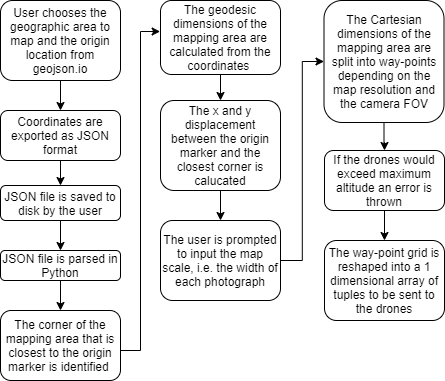

The diagram above was exported from draw.io. Its source (the exported page's mxGraphModel, read from the mxfile embedded in the PNG):
<mxGraphModel dx="976" dy="588" grid="1" gridSize="10" guides="1" tooltips="1" connect="1" arrows="1" fold="1" page="1" pageScale="1" pageWidth="827" pageHeight="1169" math="0" shadow="0">
  <root>
    <mxCell id="WIyWlLk6GJQsqaUBKTNV-0" />
    <mxCell id="WIyWlLk6GJQsqaUBKTNV-1" parent="WIyWlLk6GJQsqaUBKTNV-0" />
    <mxCell id="fS-ynWCsagPW3UtlBj-9-0" style="edgeStyle=orthogonalEdgeStyle;rounded=0;orthogonalLoop=1;jettySize=auto;html=1;exitX=0.5;exitY=1;exitDx=0;exitDy=0;entryX=0.5;entryY=0;entryDx=0;entryDy=0;" parent="WIyWlLk6GJQsqaUBKTNV-1" source="WIyWlLk6GJQsqaUBKTNV-3" target="WIyWlLk6GJQsqaUBKTNV-7" edge="1">
      <mxGeometry relative="1" as="geometry" />
    </mxCell>
    <mxCell id="WIyWlLk6GJQsqaUBKTNV-3" value="User chooses the geographic area to map and the origin location from geojson.io" style="rounded=1;whiteSpace=wrap;html=1;fontSize=12;glass=0;strokeWidth=1;shadow=0;" parent="WIyWlLk6GJQsqaUBKTNV-1" vertex="1">
      <mxGeometry x="30" y="20" width="120" height="80" as="geometry" />
    </mxCell>
    <mxCell id="fS-ynWCsagPW3UtlBj-9-2" value="" style="edgeStyle=orthogonalEdgeStyle;rounded=0;orthogonalLoop=1;jettySize=auto;html=1;" parent="WIyWlLk6GJQsqaUBKTNV-1" source="WIyWlLk6GJQsqaUBKTNV-7" target="fS-ynWCsagPW3UtlBj-9-1" edge="1">
      <mxGeometry relative="1" as="geometry" />
    </mxCell>
    <mxCell id="WIyWlLk6GJQsqaUBKTNV-7" value="Coordinates are exported as JSON format" style="rounded=1;whiteSpace=wrap;html=1;fontSize=12;glass=0;strokeWidth=1;shadow=0;" parent="WIyWlLk6GJQsqaUBKTNV-1" vertex="1">
      <mxGeometry x="30" y="130" width="120" height="50" as="geometry" />
    </mxCell>
    <mxCell id="fS-ynWCsagPW3UtlBj-9-14" style="edgeStyle=orthogonalEdgeStyle;rounded=0;orthogonalLoop=1;jettySize=auto;html=1;exitX=0.5;exitY=1;exitDx=0;exitDy=0;entryX=0.5;entryY=0;entryDx=0;entryDy=0;" parent="WIyWlLk6GJQsqaUBKTNV-1" source="fS-ynWCsagPW3UtlBj-9-1" target="WIyWlLk6GJQsqaUBKTNV-12" edge="1">
      <mxGeometry relative="1" as="geometry" />
    </mxCell>
    <mxCell id="fS-ynWCsagPW3UtlBj-9-1" value="JSON file is saved to disk by the user" style="rounded=1;whiteSpace=wrap;html=1;fontSize=12;glass=0;strokeWidth=1;shadow=0;" parent="WIyWlLk6GJQsqaUBKTNV-1" vertex="1">
      <mxGeometry x="30" y="205" width="120" height="35" as="geometry" />
    </mxCell>
    <mxCell id="fS-ynWCsagPW3UtlBj-9-22" style="edgeStyle=orthogonalEdgeStyle;rounded=0;orthogonalLoop=1;jettySize=auto;html=1;exitX=0.5;exitY=1;exitDx=0;exitDy=0;entryX=0.5;entryY=0;entryDx=0;entryDy=0;" parent="WIyWlLk6GJQsqaUBKTNV-1" source="WIyWlLk6GJQsqaUBKTNV-12" target="fS-ynWCsagPW3UtlBj-9-4" edge="1">
      <mxGeometry relative="1" as="geometry" />
    </mxCell>
    <mxCell id="WIyWlLk6GJQsqaUBKTNV-12" value="JSON file is parsed in Python" style="rounded=1;whiteSpace=wrap;html=1;fontSize=12;glass=0;strokeWidth=1;shadow=0;" parent="WIyWlLk6GJQsqaUBKTNV-1" vertex="1">
      <mxGeometry x="30" y="270" width="120" height="30" as="geometry" />
    </mxCell>
    <mxCell id="fS-ynWCsagPW3UtlBj-9-4" value="The corner of the mapping area that is closest to the origin marker is identified&amp;nbsp;" style="rounded=1;whiteSpace=wrap;html=1;fontSize=12;glass=0;strokeWidth=1;shadow=0;" parent="WIyWlLk6GJQsqaUBKTNV-1" vertex="1">
      <mxGeometry x="30" y="330" width="120" height="70" as="geometry" />
    </mxCell>
    <mxCell id="fS-ynWCsagPW3UtlBj-9-46" style="edgeStyle=orthogonalEdgeStyle;rounded=0;orthogonalLoop=1;jettySize=auto;html=1;entryX=-0.003;entryY=0.419;entryDx=0;entryDy=0;entryPerimeter=0;" parent="WIyWlLk6GJQsqaUBKTNV-1" target="fS-ynWCsagPW3UtlBj-9-8" edge="1">
      <mxGeometry relative="1" as="geometry">
        <mxPoint x="150" y="370" as="sourcePoint" />
        <Array as="points">
          <mxPoint x="150" y="370" />
          <mxPoint x="170" y="370" />
          <mxPoint x="170" y="51" />
        </Array>
      </mxGeometry>
    </mxCell>
    <mxCell id="fS-ynWCsagPW3UtlBj-9-24" style="edgeStyle=orthogonalEdgeStyle;rounded=0;orthogonalLoop=1;jettySize=auto;html=1;exitX=0.5;exitY=1;exitDx=0;exitDy=0;entryX=0.5;entryY=0;entryDx=0;entryDy=0;" parent="WIyWlLk6GJQsqaUBKTNV-1" source="fS-ynWCsagPW3UtlBj-9-8" target="fS-ynWCsagPW3UtlBj-9-10" edge="1">
      <mxGeometry relative="1" as="geometry" />
    </mxCell>
    <mxCell id="fS-ynWCsagPW3UtlBj-9-8" value="The geodesic dimensions of the mapping area are calculated from the coordinates&amp;nbsp;" style="rounded=1;whiteSpace=wrap;html=1;fontSize=12;glass=0;strokeWidth=1;shadow=0;" parent="WIyWlLk6GJQsqaUBKTNV-1" vertex="1">
      <mxGeometry x="190" y="20" width="120" height="74" as="geometry" />
    </mxCell>
    <mxCell id="fS-ynWCsagPW3UtlBj-9-25" style="edgeStyle=orthogonalEdgeStyle;rounded=0;orthogonalLoop=1;jettySize=auto;html=1;exitX=0.5;exitY=1;exitDx=0;exitDy=0;entryX=0.5;entryY=0;entryDx=0;entryDy=0;" parent="WIyWlLk6GJQsqaUBKTNV-1" source="fS-ynWCsagPW3UtlBj-9-10" edge="1">
      <mxGeometry relative="1" as="geometry">
        <mxPoint x="250" y="240" as="targetPoint" />
      </mxGeometry>
    </mxCell>
    <mxCell id="fS-ynWCsagPW3UtlBj-9-10" value="The x and y displacement between the origin marker and the closest corner is calucated" style="rounded=1;whiteSpace=wrap;html=1;fontSize=12;glass=0;strokeWidth=1;shadow=0;" parent="WIyWlLk6GJQsqaUBKTNV-1" vertex="1">
      <mxGeometry x="190" y="120" width="120" height="90" as="geometry" />
    </mxCell>
    <mxCell id="fS-ynWCsagPW3UtlBj-9-50" style="edgeStyle=orthogonalEdgeStyle;rounded=0;orthogonalLoop=1;jettySize=auto;html=1;exitX=1;exitY=0.5;exitDx=0;exitDy=0;entryX=0;entryY=0.5;entryDx=0;entryDy=0;" parent="WIyWlLk6GJQsqaUBKTNV-1" source="fS-ynWCsagPW3UtlBj-9-18" target="fS-ynWCsagPW3UtlBj-9-27" edge="1">
      <mxGeometry relative="1" as="geometry" />
    </mxCell>
    <mxCell id="fS-ynWCsagPW3UtlBj-9-18" value="The user is prompted to input the map scale, i.e. the width of each photograph" style="rounded=1;whiteSpace=wrap;html=1;fontSize=12;glass=0;strokeWidth=1;shadow=0;" parent="WIyWlLk6GJQsqaUBKTNV-1" vertex="1">
      <mxGeometry x="190" y="240" width="120" height="80" as="geometry" />
    </mxCell>
    <mxCell id="fS-ynWCsagPW3UtlBj-9-30" value="" style="edgeStyle=orthogonalEdgeStyle;rounded=0;orthogonalLoop=1;jettySize=auto;html=1;" parent="WIyWlLk6GJQsqaUBKTNV-1" source="fS-ynWCsagPW3UtlBj-9-27" target="fS-ynWCsagPW3UtlBj-9-29" edge="1">
      <mxGeometry relative="1" as="geometry" />
    </mxCell>
    <mxCell id="fS-ynWCsagPW3UtlBj-9-27" value="The Cartesian dimensions of the mapping area are split into way-points depending on the map resolution and the camera FOV" style="rounded=1;whiteSpace=wrap;html=1;fontSize=12;glass=0;strokeWidth=1;shadow=0;" parent="WIyWlLk6GJQsqaUBKTNV-1" vertex="1">
      <mxGeometry x="353.5" y="20" width="120" height="122" as="geometry" />
    </mxCell>
    <mxCell id="fS-ynWCsagPW3UtlBj-9-39" value="" style="edgeStyle=orthogonalEdgeStyle;rounded=0;orthogonalLoop=1;jettySize=auto;html=1;" parent="WIyWlLk6GJQsqaUBKTNV-1" source="fS-ynWCsagPW3UtlBj-9-29" edge="1">
      <mxGeometry relative="1" as="geometry">
        <mxPoint x="414" y="260" as="targetPoint" />
      </mxGeometry>
    </mxCell>
    <mxCell id="fS-ynWCsagPW3UtlBj-9-29" value="If the drones would exceed maximum altitude an error is thrown" style="rounded=1;whiteSpace=wrap;html=1;fontSize=12;glass=0;strokeWidth=1;shadow=0;" parent="WIyWlLk6GJQsqaUBKTNV-1" vertex="1">
      <mxGeometry x="354" y="170" width="120" height="60" as="geometry" />
    </mxCell>
    <mxCell id="fS-ynWCsagPW3UtlBj-9-40" value="The way-point grid is reshaped into a 1 dimensional array of tuples to be sent to the drones" style="rounded=1;whiteSpace=wrap;html=1;fontSize=12;glass=0;strokeWidth=1;shadow=0;" parent="WIyWlLk6GJQsqaUBKTNV-1" vertex="1">
      <mxGeometry x="354" y="260" width="120" height="80" as="geometry" />
    </mxCell>
  </root>
</mxGraphModel>